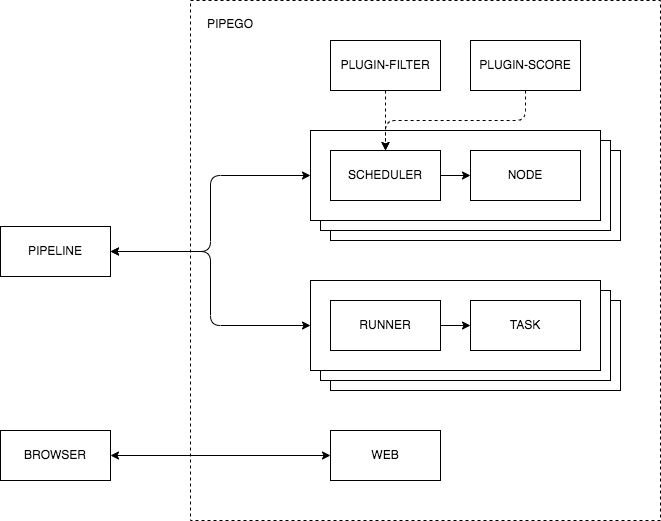

The diagram above was exported from draw.io. Its source (the exported page's mxGraphModel, read from the mxfile embedded in the PNG):
<mxGraphModel dx="738" dy="580" grid="1" gridSize="10" guides="1" tooltips="1" connect="1" arrows="1" fold="1" page="1" pageScale="1" pageWidth="850" pageHeight="1100" math="0" shadow="0">
  <root>
    <mxCell id="0" />
    <mxCell id="1" parent="0" />
    <mxCell id="4" value="" style="rounded=0;whiteSpace=wrap;html=1;dashed=1;" parent="1" vertex="1">
      <mxGeometry x="460" y="50" width="470" height="520" as="geometry" />
    </mxCell>
    <mxCell id="17" value="" style="rounded=0;whiteSpace=wrap;html=1;" parent="1" vertex="1">
      <mxGeometry x="600" y="200" width="290" height="90" as="geometry" />
    </mxCell>
    <mxCell id="16" value="" style="rounded=0;whiteSpace=wrap;html=1;" parent="1" vertex="1">
      <mxGeometry x="590" y="190" width="290" height="90" as="geometry" />
    </mxCell>
    <mxCell id="14" value="" style="rounded=0;whiteSpace=wrap;html=1;" parent="1" vertex="1">
      <mxGeometry x="580" y="180" width="290" height="90" as="geometry" />
    </mxCell>
    <mxCell id="5" value="PIPEGO" style="text;html=1;strokeColor=none;fillColor=none;align=center;verticalAlign=middle;whiteSpace=wrap;rounded=0;" parent="1" vertex="1">
      <mxGeometry x="470" y="59" width="60" height="30" as="geometry" />
    </mxCell>
    <mxCell id="6" value="WEB" style="rounded=0;whiteSpace=wrap;html=1;" parent="1" vertex="1">
      <mxGeometry x="600" y="480" width="110" height="50" as="geometry" />
    </mxCell>
    <mxCell id="7" value="BROWSER" style="rounded=0;whiteSpace=wrap;html=1;" parent="1" vertex="1">
      <mxGeometry x="270" y="480" width="110" height="50" as="geometry" />
    </mxCell>
    <mxCell id="8" value="PIPELINE" style="rounded=0;whiteSpace=wrap;html=1;" parent="1" vertex="1">
      <mxGeometry x="270" y="276" width="110" height="50" as="geometry" />
    </mxCell>
    <mxCell id="10" value="SCHEDULER" style="rounded=0;whiteSpace=wrap;html=1;" parent="1" vertex="1">
      <mxGeometry x="600" y="200" width="110" height="50" as="geometry" />
    </mxCell>
    <mxCell id="15" value="NODE" style="rounded=0;whiteSpace=wrap;html=1;" parent="1" vertex="1">
      <mxGeometry x="740" y="200" width="110" height="50" as="geometry" />
    </mxCell>
    <mxCell id="18" value="" style="endArrow=classic;html=1;entryX=0;entryY=0.5;entryDx=0;entryDy=0;exitX=1;exitY=0.5;exitDx=0;exitDy=0;" parent="1" source="10" target="15" edge="1">
      <mxGeometry width="50" height="50" relative="1" as="geometry">
        <mxPoint x="600" y="310" as="sourcePoint" />
        <mxPoint x="650" y="260" as="targetPoint" />
      </mxGeometry>
    </mxCell>
    <mxCell id="25" value="" style="rounded=0;whiteSpace=wrap;html=1;" parent="1" vertex="1">
      <mxGeometry x="600" y="350" width="290" height="90" as="geometry" />
    </mxCell>
    <mxCell id="26" value="" style="rounded=0;whiteSpace=wrap;html=1;" parent="1" vertex="1">
      <mxGeometry x="590" y="340" width="290" height="90" as="geometry" />
    </mxCell>
    <mxCell id="27" value="" style="rounded=0;whiteSpace=wrap;html=1;" parent="1" vertex="1">
      <mxGeometry x="580" y="330" width="290" height="90" as="geometry" />
    </mxCell>
    <mxCell id="28" value="RUNNER" style="rounded=0;whiteSpace=wrap;html=1;" parent="1" vertex="1">
      <mxGeometry x="600" y="350" width="110" height="50" as="geometry" />
    </mxCell>
    <mxCell id="29" value="TASK" style="rounded=0;whiteSpace=wrap;html=1;" parent="1" vertex="1">
      <mxGeometry x="740" y="350" width="110" height="50" as="geometry" />
    </mxCell>
    <mxCell id="30" value="" style="endArrow=classic;html=1;entryX=0;entryY=0.5;entryDx=0;entryDy=0;exitX=1;exitY=0.5;exitDx=0;exitDy=0;" parent="1" source="28" target="29" edge="1">
      <mxGeometry width="50" height="50" relative="1" as="geometry">
        <mxPoint x="600" y="460" as="sourcePoint" />
        <mxPoint x="650" y="410" as="targetPoint" />
      </mxGeometry>
    </mxCell>
    <mxCell id="31" value="" style="endArrow=classic;startArrow=classic;html=1;exitX=1;exitY=0.5;exitDx=0;exitDy=0;entryX=0;entryY=0.5;entryDx=0;entryDy=0;" parent="1" source="7" target="6" edge="1">
      <mxGeometry width="50" height="50" relative="1" as="geometry">
        <mxPoint x="540" y="440" as="sourcePoint" />
        <mxPoint x="590" y="390" as="targetPoint" />
      </mxGeometry>
    </mxCell>
    <mxCell id="32" value="" style="edgeStyle=elbowEdgeStyle;elbow=horizontal;endArrow=classic;html=1;entryX=0;entryY=0.5;entryDx=0;entryDy=0;exitX=1;exitY=0.5;exitDx=0;exitDy=0;startArrow=classic;startFill=1;" parent="1" source="8" target="14" edge="1">
      <mxGeometry width="50" height="50" relative="1" as="geometry">
        <mxPoint x="550" y="440" as="sourcePoint" />
        <mxPoint x="600" y="390" as="targetPoint" />
      </mxGeometry>
    </mxCell>
    <mxCell id="33" value="" style="edgeStyle=elbowEdgeStyle;elbow=horizontal;endArrow=classic;html=1;entryX=0;entryY=0.5;entryDx=0;entryDy=0;exitX=1;exitY=0.5;exitDx=0;exitDy=0;startArrow=classic;startFill=1;" parent="1" source="8" target="27" edge="1">
      <mxGeometry width="50" height="50" relative="1" as="geometry">
        <mxPoint x="390" y="325" as="sourcePoint" />
        <mxPoint x="590" y="235" as="targetPoint" />
      </mxGeometry>
    </mxCell>
    <mxCell id="34" value="PLUGIN-FILTER" style="rounded=0;whiteSpace=wrap;html=1;" parent="1" vertex="1">
      <mxGeometry x="600" y="90" width="110" height="50" as="geometry" />
    </mxCell>
    <mxCell id="35" value="PLUGIN-SCORE" style="rounded=0;whiteSpace=wrap;html=1;" parent="1" vertex="1">
      <mxGeometry x="740" y="90" width="110" height="50" as="geometry" />
    </mxCell>
    <mxCell id="36" value="" style="endArrow=classic;html=1;exitX=0.5;exitY=1;exitDx=0;exitDy=0;entryX=0.5;entryY=0;entryDx=0;entryDy=0;dashed=1;" parent="1" source="34" target="10" edge="1">
      <mxGeometry width="50" height="50" relative="1" as="geometry">
        <mxPoint x="670" y="320" as="sourcePoint" />
        <mxPoint x="720" y="270" as="targetPoint" />
      </mxGeometry>
    </mxCell>
    <mxCell id="37" value="" style="edgeStyle=elbowEdgeStyle;elbow=vertical;endArrow=classic;html=1;dashed=1;exitX=0.5;exitY=1;exitDx=0;exitDy=0;entryX=0.5;entryY=0;entryDx=0;entryDy=0;" parent="1" source="35" target="10" edge="1">
      <mxGeometry width="50" height="50" relative="1" as="geometry">
        <mxPoint x="690" y="340" as="sourcePoint" />
        <mxPoint x="740" y="290" as="targetPoint" />
      </mxGeometry>
    </mxCell>
  </root>
</mxGraphModel>